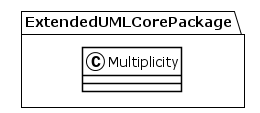

The diagram above was rendered by PlantUML. Its source (embedded in the PNG):
@startuml
!theme plain
package ExtendedUMLCorePackage {
class Multiplicity {
}
}
@enduml